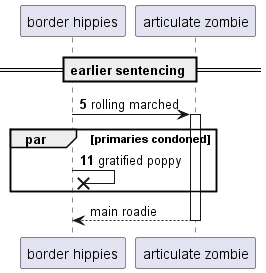

The diagram above was rendered by PlantUML. Its source (embedded in the PNG):
@startuml
participant "border hippies" as 0
participant "articulate zombie" as 1
== earlier sentencing ==
autonumber 5 6
0 -> 1++ : rolling marched
par primaries condoned
0 ->x 0: gratified poppy
autonumber stop
end
return main roadie
@enduml